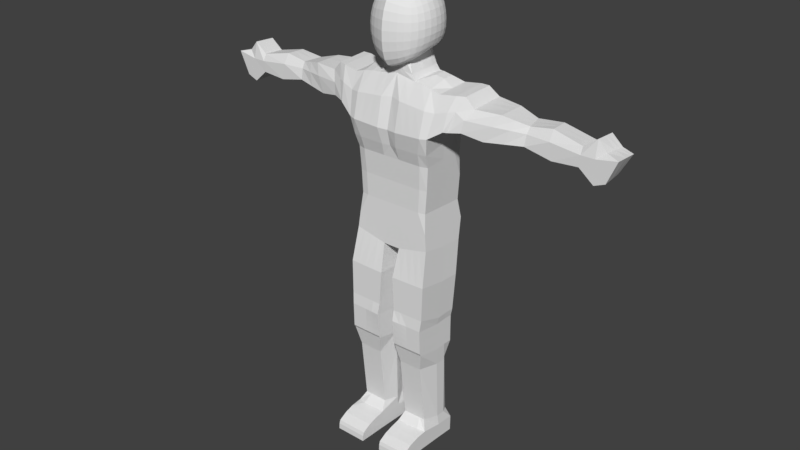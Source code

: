 # Source: John_doe_unfinished_mk1full_.blend  (saved by Blender 2.77.0; exported with 4.5.12 LTS)
import bpy
from mathutils import Matrix  # noqa: F401  (used for matrix-valued properties, if any)

bpy.ops.wm.read_factory_settings(use_empty=True)
scene = bpy.context.scene
scene.name = 'Scene'

# ---- collections
col_collection_1 = bpy.data.collections.new('Collection 1'); scene.collection.children.link(col_collection_1)
col_collection_3 = bpy.data.collections.new('Collection 3'); scene.collection.children.link(col_collection_3)

# ---- world
world_world = bpy.data.worlds.new('World'); scene.world = world_world
world_world.color = (0.05088, 0.05088, 0.05088)
world_world.use_sun_shadow = False
world_world.sun_shadow_jitter_overblur = 0.0
world_world.cycles.sampling_method = 'MANUAL'

# ---- meshes
me_cube_005 = bpy.data.meshes.new('Cube.005')
me_cube_005.from_pydata([(0.0, 1.81, 1.005), (0.0, 1.831, -0.4725), (0.0, 0.3743, 0.9217), (0.0, 0.4161, -0.4098), (-1.091, 1.81, 1.005), (-1.059, 1.831, -0.4725), (-1.143, 0.4369, 0.9217), (-1.059, 0.4532, -0.4098), (0.0, 1.622, 3.178), (0.0, 0.6041, 3.136), (-1.352, 1.622, 2.927), (-1.352, 0.6041, 2.885), (-1.252, 1.862, 2.223), (0.0, 1.873, 2.206), (0.0, 0.2146, 1.726), (-1.256, 0.2193, 1.789), (0.0, 0.4161, 0.2455), (-1.101, 0.4604, 0.2455), (-1.101, 1.842, 0.2559), (0.0, 1.842, 0.2559), (-2.05, 1.682, 2.979), (-2.034, 0.7467, 2.943), (-1.731, 1.702, 2.135), (-1.733, 0.4175, 2.03), (-3.565, 1.61, 2.521), (-3.688, 1.08, 2.506), (-3.579, 1.591, 1.941), (-3.652, 0.9021, 2.036), (-2.287, 0.7737, 2.677), (-2.062, 0.5421, 2.068), (-2.287, 1.792, 2.719), (-1.929, 1.729, 2.114), (-3.001, 0.8787, 2.675), (-3.001, 1.698, 2.675), (-2.629, 0.6718, 1.951), (-2.626, 1.636, 1.909), (-5.157, 1.655, 2.379), (-5.157, 1.034, 2.421), (-5.123, 1.591, 2.022), (-5.133, 0.9513, 1.914), (-4.315, 1.099, 2.602), (-4.407, 0.9262, 1.869), (-4.282, 1.629, 2.59), (-4.363, 1.566, 1.89), (-1.249, 1.725, 2.633), (-1.343, 0.4078, 2.437), (0.0, 1.725, 2.781), (0.0, 0.4078, 2.56), (-1.845, 1.739, 2.673), (-1.88, 0.5504, 2.571), (-3.596, 1.726, 2.167), (-3.667, 0.9714, 2.334), (-2.076, 1.766, 2.507), (-2.111, 0.5774, 2.406), (-2.847, 1.796, 2.362), (-2.849, 0.7336, 2.379), (-5.121, 1.713, 2.151), (-5.165, 0.9399, 2.229), (-4.261, 1.765, 2.154), (-4.326, 0.926, 2.329), (-1.459, 1.716, 2.233), (-1.806, 1.683, 2.977), (-1.806, 0.6647, 2.935), (-1.657, 0.3434, 2.047), (-1.699, 0.4684, 2.539), (-1.645, 1.698, 2.671), (-3.352, 0.9814, 2.588), (-3.289, 1.653, 2.596), (-3.151, 0.7894, 1.994), (-3.108, 1.612, 1.942), (-3.23, 1.72, 2.318), (-3.267, 0.8551, 2.356), (-5.824, 1.685, 2.369), (-5.772, 1.064, 2.411), (-5.8, 1.623, 1.701), (-5.845, 0.9824, 1.68), (-6.084, 1.743, 2.246), (-6.128, 0.9701, 2.323), (-5.495, 1.615, 1.579), (-5.494, 1.73, 2.145), (-5.529, 1.051, 2.694), (-5.538, 0.9568, 2.223), (-5.529, 1.672, 2.652), (-5.54, 0.9751, 1.558), (0.0, 1.092, 0.9634), (0.0, 1.124, -0.4412), (-1.143, 1.092, 0.9634), (-1.059, 1.124, -0.4412), (0.0, 1.113, 3.157), (-1.352, 1.113, 2.906), (-1.291, 0.9928, 2.006), (0.0, 0.9983, 1.966), (-1.101, 1.129, 0.2507), (0.0, 1.129, 0.2507), (-2.042, 1.215, 2.961), (-1.692, 1.16, 2.033), (-3.627, 1.345, 2.513), (-3.615, 1.247, 1.988), (-1.956, 1.235, 2.041), (-2.287, 1.283, 2.698), (-2.587, 1.253, 1.881), (-3.001, 1.289, 2.675), (-5.157, 1.344, 2.4), (-5.128, 1.271, 1.968), (-4.385, 1.246, 1.88), (-4.299, 1.364, 2.596), (0.0, 1.066, 2.67), (-1.558, 1.03, 2.14), (-1.806, 1.174, 2.956), (-3.143, 1.251, 1.857), (-3.321, 1.317, 2.592), (-5.798, 1.375, 2.39), (-5.822, 1.302, 1.69), (-6.106, 1.357, 2.284), (-5.518, 1.295, 1.569), (-5.529, 1.361, 2.673), (0.0, 0.3907, -0.9843), (0.0, 1.098, -1.016), (-1.111, 0.3907, -0.9756), (-1.111, 1.098, -1.007), (0.0, 1.928, -1.03), (-1.111, 1.928, -1.021), (0.0, 1.78, -1.621), (0.0, 0.3652, -1.643), (-1.164, 1.78, -1.604), (-1.164, 0.3652, -1.437), (0.0, 1.073, -1.59), (-1.164, 1.073, -1.573), (0.0, 1.78, -1.621), (0.0, 0.3652, -1.643), (-0.2722, 0.8838, -4.712), (-0.2722, 1.483, -4.707), (0.0, 1.073, -1.59), (-0.2722, 1.483, -4.707), (-0.2295, 0.4161, -0.4098), (-0.2476, 0.3743, 0.9217), (-0.2476, 1.81, 1.005), (-0.2295, 1.831, -0.4725), (-0.2929, 0.6041, 3.082), (-0.2929, 1.622, 3.124), (-0.2883, 0.1555, 1.74), (-0.2712, 1.871, 2.21), (-0.2385, 1.842, 0.2559), (-0.2385, 0.4161, 0.2455), (-0.291, 0.3278, 2.533), (-0.2707, 1.725, 2.749), (0.0, 0.6041, 3.136), (-0.2521, 0.3652, -1.639), (-0.2521, 1.78, -1.618), (-0.2521, 0.3652, -1.639), (-0.2521, 1.78, -1.618), (-0.2521, 1.073, -1.586), (-0.2408, 0.3907, -0.9824), (-0.2408, 1.928, -1.028), (-1.215, 1.547, -7.33), (-1.215, 0.3437, -7.187), (-1.215, 0.9908, -7.299), (-0.7621, 0.971, -7.761), (-0.7621, 0.2634, -7.734), (-1.215, 0.001558, -7.217), (-0.3031, 0.2833, -7.177), (-0.3031, 1.547, -7.344), (-0.3031, 0.2833, -7.177), (-0.3031, 1.547, -7.344), (-0.3031, 0.9908, -7.313), (-1.184, 1.483, -4.693), (-1.184, 0.1763, -4.562), (-1.184, 0.8838, -4.698), (-0.2722, 0.1763, -4.576), (-0.2722, 0.1763, -4.576), (-0.2662, 0.8935, -3.893), (-1.178, 0.109, -3.765), (-0.2662, 0.06994, -3.758), (-0.2662, 1.492, -3.888), (-0.2662, 1.492, -3.888), (-1.178, 1.492, -3.875), (-1.178, 0.8935, -3.88), (-0.2662, 0.06994, -3.758), (-0.1962, 0.9868, -2.495), (-1.23, 0.1632, -2.429), (-0.1962, 0.1632, -2.457), (-0.1962, 1.607, -2.526), (-0.1962, 1.607, -2.526), (-1.23, 1.607, -2.596), (-1.23, 0.9868, -2.565), (-0.1962, 0.1632, -2.457), (-0.6952, 0.3743, 0.9217), (-0.6443, 1.831, -0.4725), (-0.8223, 0.6041, 3.013), (-0.8095, 0.1555, 1.764), (-0.6698, 1.842, 0.2559), (-0.8171, 0.3278, 2.485), (-0.8223, 1.113, 3.135), (-0.7079, 1.78, -1.611), (-0.6761, 1.928, -1.024), (-0.6443, 0.4161, -0.4098), (-0.6952, 1.81, 1.005), (-0.8223, 1.622, 3.025), (-0.7615, 1.866, 2.216), (-0.6698, 0.4161, 0.2455), (-0.76, 1.725, 2.691), (-0.7079, 0.3652, -1.538), (-0.6761, 0.3907, -0.979), (-0.7589, 1.547, -7.337), (-0.7621, 1.527, -7.792), (-0.7589, 0.2833, -7.17), (-0.7621, 1.527, -7.792), (-0.3063, 0.971, -7.768), (-0.728, 0.1763, -4.569), (-0.728, 1.483, -4.7), (-0.7219, 1.492, -3.882), (-0.7219, 0.109, -3.772), (-0.7564, 0.1632, -2.443), (-0.7564, 1.607, -2.561), (-0.2505, 1.513, -3.668), (-0.2505, 1.513, -3.668), (-1.209, 1.513, -3.673), (-1.209, 0.9144, -3.678), (-0.2505, 0.1457, -3.451), (-0.2505, 0.9144, -3.673), (-1.209, 0.1457, -3.434), (-0.2505, 0.1457, -3.451), (-0.7296, 0.1457, -3.443), (-0.7296, 1.513, -3.67), (-0.2715, 1.484, -4.612), (-0.2715, 1.484, -4.612), (-1.183, 1.484, -4.598), (-1.183, 0.8849, -4.603), (-0.2715, 0.131, -4.499), (-0.2715, 0.8849, -4.617), (-1.183, 0.131, -4.485), (-0.2715, 0.131, -4.499), (-0.7273, 1.484, -4.605), (-0.7273, 0.131, -4.492), (0.0, 1.563, -0.4606), (-1.143, 1.538, 0.9894), (-1.352, 1.429, 2.919), (-1.267, 1.532, 2.14), (0.0, 1.571, 0.2539), (-2.047, 1.505, 2.972), (-1.716, 1.496, 2.096), (-3.588, 1.509, 2.518), (-3.593, 1.461, 1.959), (-1.939, 1.542, 2.086), (-2.611, 1.491, 1.898), (-5.157, 1.537, 2.387), (-5.125, 1.47, 2.001), (-4.371, 1.445, 1.886), (-1.497, 1.456, 2.198), (-3.121, 1.475, 1.91), (-5.814, 1.567, 2.377), (-5.808, 1.501, 1.697), (-6.092, 1.597, 2.26), (-5.504, 1.494, 1.575), (0.0, 1.538, 0.9894), (-1.059, 1.563, -0.4606), (0.0, 1.429, 3.17), (0.0, 1.541, 2.115), (-1.101, 1.571, 0.2539), (-2.287, 1.599, 2.711), (-3.001, 1.543, 2.675), (-4.288, 1.529, 2.592), (0.0, 1.475, 2.739), (-1.806, 1.49, 2.969), (-3.301, 1.526, 2.595), (-5.529, 1.554, 2.66), (0.0, 1.512, -1.61), (-1.164, 1.512, -1.592), (0.0, 1.512, -1.61), (0.0, 1.613, -1.024), (-1.111, 1.613, -1.016), (-0.2521, 1.512, -1.606), (0.0, 1.622, 3.178), (-1.215, 1.359, -7.318), (-0.3063, 1.527, -7.799), (-0.3031, 1.359, -7.332), (-0.2722, 1.214, -4.695), (-1.184, 1.214, -4.681), (-1.178, 1.224, -3.863), (-0.2662, 1.224, -3.876), (-0.1962, 1.426, -2.514), (-1.23, 1.426, -2.584), (-0.3063, 0.2634, -7.741), (-0.8223, 1.429, 3.148), (-0.2505, 1.245, -3.656), (-1.209, 1.245, -3.661), (-1.183, 1.215, -4.586), (-0.2715, 1.215, -4.6), (-0.368, 1.388, -5.236), (-0.368, 1.388, -5.236), (-1.062, 1.388, -5.225), (-1.164, 0.9193, -5.201), (-0.368, 0.2934, -5.126), (-0.284, 0.9193, -5.212), (-1.062, 0.2934, -5.115), (-0.368, 0.2934, -5.126), (-0.7151, 0.2934, -5.121), (-0.7151, 1.388, -5.23), (-0.368, 1.254, -5.227), (-1.164, 1.254, -5.216), (-0.3834, 1.461, -7.032), (-0.3834, 1.461, -7.032), (-1.077, 1.461, -7.022), (-1.179, 0.9726, -6.998), (-0.3834, 0.4942, -6.929), (-0.7305, 0.4942, -6.924), (-0.7305, 1.461, -7.027), (-0.3834, 1.257, -7.023), (-1.179, 1.257, -7.012), (-0.2994, 0.9726, -7.008), (-1.077, 0.4942, -6.918), (-0.3834, 0.4942, -6.929), (-0.4369, 0.4161, -0.4098), (-0.4714, 1.81, 1.005), (-0.5576, 1.622, 3.074), (-0.5163, 1.868, 2.213), (-0.4542, 0.4161, 0.2455), (-0.5153, 1.725, 2.72), (-0.48, 0.3652, -1.589), (-0.4585, 0.3907, -0.9807), (-0.531, 0.2833, -7.173), (-0.3063, 1.527, -7.799), (-1.214, -0.2801, -7.294), (-0.5001, 0.1763, -4.572), (-0.494, 0.08949, -3.765), (-0.4763, 0.1632, -2.45), (-0.4714, 0.3743, 0.9217), (-0.4369, 1.831, -0.4725), (-0.5576, 0.6041, 3.033), (-0.5489, 0.1555, 1.752), (-0.4542, 1.842, 0.2559), (-0.554, 0.3278, 2.509), (-0.5576, 1.113, 3.054), (-0.48, 1.78, -1.614), (-0.4585, 1.928, -1.026), (-0.531, 1.547, -7.34), (-1.218, 0.971, -7.754), (-0.5001, 1.483, -4.703), (-0.494, 1.492, -3.885), (-0.4763, 1.607, -2.544), (-0.4901, 0.1457, -3.447), (-0.4901, 1.513, -3.669), (-0.4994, 0.131, -4.495), (-0.4994, 1.484, -4.609), (-0.5576, 1.429, 3.066), (-1.218, 0.2634, -7.727), (-0.5415, 0.2934, -5.123), (-0.5415, 1.388, -5.233), (-0.5569, 0.4942, -6.926), (-0.5569, 1.461, -7.029), (-0.919, 0.3743, 0.9217), (-0.8518, 1.831, -0.4725), (-1.087, 0.6041, 2.963), (-1.07, 0.1555, 1.776), (-0.8854, 1.842, 0.2559), (-1.08, 0.3278, 2.461), (-1.087, 1.113, 3.086), (-0.9358, 1.78, -1.607), (-0.8938, 1.928, -1.023), (-0.9868, 1.547, -7.334), (-1.218, 1.527, -7.785), (-0.9559, 1.483, -4.697), (-0.9498, 1.492, -3.878), (-0.993, 1.607, -2.579), (-0.8518, 0.4161, -0.4098), (-0.919, 1.81, 1.005), (-1.087, 1.622, 2.976), (-1.007, 1.864, 2.219), (-0.8854, 0.4161, 0.2455), (-1.005, 1.725, 2.662), (-0.9358, 0.3652, -1.488), (-0.8938, 0.3907, -0.9773), (-0.9868, 0.2833, -7.167), (-1.218, 0.971, -7.754), (-1.218, 0.2634, -7.727), (-0.9559, 0.1763, -4.566), (-0.9498, 0.109, -3.768), (-0.993, 0.1632, -2.436), (-0.9692, 1.513, -3.672), (-0.9692, 0.1457, -3.439), (-0.9551, 1.484, -4.602), (-0.9551, 0.131, -4.488), (-1.218, 1.527, -7.785), (-1.087, 1.429, 3.099), (-0.8886, 1.388, -5.228), (-0.8886, 0.2934, -5.118), (-0.904, 1.461, -7.024), (-0.904, 0.4942, -6.921), (-0.2702, 0.8871, -4.436), (-0.2688, 0.8892, -4.255), (-0.2675, 0.8914, -4.074), (-1.182, 0.1255, -4.305), (-1.18, 0.12, -4.125), (-1.179, 0.1145, -3.945), (-0.2702, 0.1157, -4.313), (-0.2688, 0.1004, -4.128), (-0.2675, 0.08519, -3.943), (-0.2675, 1.49, -4.069), (-0.2688, 1.488, -4.25), (-0.2702, 1.486, -4.431), (-0.2675, 1.49, -4.069), (-0.2688, 1.488, -4.25), (-0.2702, 1.486, -4.431), (-1.179, 1.49, -4.056), (-1.18, 1.488, -4.237), (-1.182, 1.486, -4.417), (-1.179, 0.8914, -4.061), (-1.18, 0.8892, -4.241), (-1.182, 0.8871, -4.422), (-0.2675, 0.08519, -3.943), (-0.2688, 0.1004, -4.128), (-0.2702, 0.1157, -4.313), (-0.7232, 1.49, -4.062), (-0.7246, 1.488, -4.243), (-0.7259, 1.486, -4.424), (-0.7232, 0.1145, -3.952), (-0.7246, 0.12, -4.132), (-0.7259, 0.1255, -4.312), (-0.2675, 1.222, -4.057), (-0.2688, 1.22, -4.238), (-0.2702, 1.217, -4.419), (-1.179, 1.222, -4.044), (-1.18, 1.22, -4.225), (-1.182, 1.217, -4.406), (-0.4954, 1.49, -4.066), (-0.4967, 1.488, -4.247), (-0.498, 1.486, -4.428), (-0.4954, 0.09985, -3.947), (-0.4967, 0.1102, -4.13), (-0.498, 0.1206, -4.312), (-0.9511, 0.1145, -3.948), (-0.9525, 0.12, -4.128), (-0.9538, 0.1255, -4.308), (-0.9511, 1.49, -4.059), (-0.9525, 1.488, -4.24), (-0.9538, 1.486, -4.421), (-1.215, 1.547, -7.33), (-1.215, 0.3437, -7.187), (-1.215, 0.9908, -7.299), (-0.7587, -0.2801, -7.301), (-0.3031, 1.547, -7.344), (-0.3031, 0.2833, -7.177), (-0.3031, 1.547, -7.344), (-0.3031, 0.9908, -7.313), (-0.7589, 1.547, -7.337), (-0.7588, 0.001558, -7.223), (-1.215, 1.359, -7.318), (-0.3031, 1.359, -7.332), (-0.5309, 0.001558, -7.227), (-0.531, 1.547, -7.34), (-0.9868, 1.547, -7.334), (-0.5308, -0.2801, -7.304), (-1.218, 1.34, -7.773), (-1.218, 1.34, -7.773), (-0.3063, 1.34, -7.787), (-0.7621, 1.34, -7.78), (-0.9867, 0.001558, -7.22), (-0.5342, 0.2634, -7.737), (-0.5342, 0.971, -7.764), (-0.5342, 1.527, -7.796), (-0.5342, 1.527, -7.796), (-0.5342, 1.34, -7.784), (-0.99, 1.527, -7.789), (-0.99, 1.527, -7.789), (-0.9866, -0.2801, -7.298), (-0.99, 0.2634, -7.73), (-0.99, 0.971, -7.757), (-0.99, 1.34, -7.777), (-1.214, -0.5377, -7.432), (-0.7618, -0.5817, -7.713), (-0.7618, -0.5817, -7.713), (-0.3028, -0.5377, -7.446), (-0.3028, -0.5377, -7.446), (-0.7586, -0.5377, -7.439), (-0.306, -0.5817, -7.72), (-0.5307, -0.5377, -7.442), (-0.306, -0.5817, -7.72), (-1.218, -0.5817, -7.706), (-0.9864, -0.5377, -7.436), (-1.218, -0.5817, -7.706), (-1.214, -0.5377, -7.432), (-0.3028, -0.5377, -7.446), (-0.3028, -0.5377, -7.446), (-0.7586, -0.5377, -7.439), (-0.5307, -0.5377, -7.442), (-0.9864, -0.5377, -7.436), (-0.5339, -0.5817, -7.716), (-0.5339, -0.5817, -7.716), (-0.9896, -0.5817, -7.709), (-0.9896, -0.5817, -7.709), (-1.215, 0.001558, -7.217), (-1.214, -0.2801, -7.294), (-0.3029, -0.2801, -7.308), (-0.303, 0.001558, -7.23), (-0.303, 0.001558, -7.23), (-0.3029, -0.2801, -7.308), (-0.303, 0.001558, -7.23), (-0.3029, -0.2801, -7.308), (-0.9897, -0.3, -7.716), (-0.9898, -0.01827, -7.723), (-0.762, -0.01827, -7.727), (-0.7619, -0.3, -7.72), (-1.218, -0.3, -7.713), (-1.218, -0.01827, -7.72), (-1.218, -0.01827, -7.72), (-1.218, -0.3, -7.713), (-0.534, -0.3, -7.723), (-0.5341, -0.01827, -7.73), (-0.3062, -0.01827, -7.734), (-0.3061, -0.3, -7.727), (-1.216, 1.349, -7.715), (-1.216, 1.537, -7.727), (-1.216, 0.2733, -7.56), (-1.216, 0.9809, -7.696), (-0.3047, 0.9809, -7.709), (-0.9884, 1.537, -7.73), (-0.7605, 1.537, -7.734), (-0.3047, 0.2733, -7.574), (-0.5326, 1.537, -7.737), (-0.3047, 1.349, -7.729), (-0.3047, 1.537, -7.741), (-0.3047, 1.537, -7.741), (-0.7602, -0.5718, -7.546), (-0.5323, -0.5718, -7.549), (-0.988, -0.5718, -7.542), (-1.216, -0.5718, -7.539), (-0.3044, -0.5718, -7.552), (-0.3044, -0.5718, -7.552), (-0.3046, -0.008358, -7.567), (-0.3045, -0.2901, -7.56), (-1.216, -0.008358, -7.553), (-1.216, -0.2901, -7.546), (0.0, 1.622, 3.178), (0.0, 0.6041, 3.136), (0.0, 1.113, 3.157), (-0.2929, 0.6041, 3.082), (-0.2929, 1.622, 3.124), (0.0, 1.622, 3.784), (0.0, 1.429, 3.17), (0.0, 0.5748, 3.742), (-0.5576, 1.622, 3.074), (-0.5576, 0.6041, 3.033), (-0.5576, 1.113, 3.054), (-0.5576, 1.429, 3.066), (0.0, 1.113, 3.157), (-0.2929, 0.6041, 3.082), (-0.2929, 1.622, 3.124), (0.0, 1.429, 3.17), (-0.5576, 1.622, 3.074), (-0.5576, 0.6041, 3.033), (-0.5576, 1.113, 3.054), (-0.5576, 1.429, 3.066), (0.0, 1.113, 3.763), (-0.1801, 0.6041, 3.688), (-0.1801, 1.622, 3.729), (-0.1801, 1.113, 3.708), (0.0, 1.429, 3.776), (-0.1801, 1.429, 3.721), (-0.2909, 1.597, 3.659), (-0.3044, 0.7007, 3.632), (-0.3432, 1.113, 3.659), (-0.3432, 1.429, 3.672), (0.0, 1.622, 3.327), (-0.4607, 0.6279, 3.18), (-0.2306, 0.6041, 3.231), (-0.2306, 1.622, 3.272), (-0.4574, 1.616, 3.218), (-0.4703, 1.429, 3.215), (-0.4703, 1.113, 3.202), (0.0, 1.429, 3.319), (0.0, 1.113, 3.306), (0.0, 0.5969, 3.285), (0.0, 1.837, 1.525), (0.0, 0.3249, 1.27), (-1.147, 1.833, 1.532), (-1.182, 0.3072, 1.297), (0.0, 1.052, 1.397), (-1.164, 1.049, 1.414), (-0.2153, 1.836, 1.526), (-0.2227, 0.2658, 1.276), (-0.7021, 0.2658, 1.286), (-0.6813, 1.834, 1.529), (-1.154, 1.535, 1.487), (0.0, 1.539, 1.477), (-0.4483, 1.835, 1.528), (-0.4624, 0.2658, 1.281), (-0.9419, 0.2658, 1.291), (-0.9144, 1.834, 1.531)], [], [(364, 7, 118, 371), (368, 17, 7, 364), (93, 16, 3, 85), (142, 19, 1, 137), (258, 18, 5, 255), (369, 44, 10, 366), (383, 366, 10, 236), (262, 46, 8, 256), (65, 60, 22, 48), (144, 47, 9, 138), (579, 573, 14, 140), (577, 575, 15, 90), (583, 572, 13, 257), (587, 574, 12, 367), (235, 4, 18, 258), (136, 0, 19, 142), (84, 2, 16, 93), (350, 6, 17, 368), (71, 66, 25, 51), (263, 61, 20, 239), (107, 63, 23, 95), (64, 62, 21, 49), (59, 40, 37, 57), (264, 67, 24, 241), (109, 68, 27, 97), (70, 69, 26, 50), (48, 22, 31, 52), (95, 23, 29, 98), (239, 20, 30, 259), (49, 21, 28, 53), (52, 31, 35, 54), (98, 29, 34, 100), (259, 30, 33, 260), (53, 28, 32, 55), (81, 80, 73, 77), (261, 42, 36, 245), (104, 41, 39, 103), (58, 43, 38, 56), (50, 26, 43, 58), (97, 27, 41, 104), (241, 24, 42, 261), (51, 25, 40, 59), (27, 51, 59, 41), (24, 50, 58, 42), (42, 58, 56, 36), (79, 78, 74, 76), (29, 53, 55, 34), (30, 52, 54, 33), (23, 49, 53, 29), (20, 48, 52, 30), (67, 70, 50, 24), (41, 59, 57, 39), (63, 64, 49, 23), (68, 71, 51, 27), (140, 14, 47, 144), (61, 65, 48, 20), (257, 13, 46, 262), (367, 12, 44, 369), (10, 44, 65, 61), (15, 45, 64, 63), (45, 11, 62, 64), (90, 15, 63, 107), (236, 10, 61, 263), (44, 12, 60, 65), (34, 55, 71, 68), (33, 54, 70, 67), (54, 35, 69, 70), (100, 34, 68, 109), (260, 33, 67, 264), (55, 32, 66, 71), (113, 77, 73, 111), (112, 75, 77, 113), (265, 82, 72, 250), (83, 81, 77, 75), (114, 83, 75, 112), (82, 79, 76, 72), (36, 56, 79, 82), (103, 39, 83, 114), (39, 57, 81, 83), (245, 36, 82, 265), (56, 38, 78, 79), (57, 37, 80, 81), (37, 102, 115, 80), (246, 103, 114, 253), (253, 114, 112, 251), (80, 115, 111, 73), (251, 112, 113, 252), (252, 113, 111, 250), (32, 101, 110, 66), (244, 100, 109, 249), (11, 89, 108, 62), (237, 90, 107, 248), (14, 91, 106, 47), (25, 96, 105, 40), (242, 97, 104, 247), (247, 104, 103, 246), (40, 105, 102, 37), (28, 99, 101, 32), (243, 98, 100, 244), (21, 94, 99, 28), (240, 95, 98, 243), (249, 109, 97, 242), (66, 110, 96, 25), (248, 107, 95, 240), (62, 108, 94, 21), (254, 84, 93, 238), (6, 86, 92, 17), (573, 576, 91, 14), (582, 577, 90, 237), (47, 106, 88, 9), (352, 356, 89, 11), (17, 92, 87, 7), (238, 93, 85, 234), (85, 3, 116, 117), (270, 121, 124, 267), (153, 120, 122, 148), (269, 117, 126, 266), (118, 119, 127, 125), (371, 118, 125, 370), (117, 116, 123, 126), (126, 123, 129, 132), (301, 300, 163, 161), (271, 150, 128, 268), (149, 151, 132, 129), (349, 301, 161, 335), (309, 311, 162, 164), (266, 126, 132, 268), (148, 122, 128, 150), (7, 87, 119, 118), (234, 85, 117, 269), (137, 1, 120, 153), (255, 5, 121, 270), (327, 137, 153, 334), (308, 302, 154, 273), (123, 147, 149, 129), (310, 303, 156, 155), (311, 304, 160, 162), (116, 152, 147, 123), (334, 153, 148, 333), (139, 314, 540, 536), (13, 141, 145, 46), (329, 140, 144, 331), (2, 135, 143, 16), (313, 136, 142, 330), (572, 578, 141, 13), (585, 579, 140, 329), (331, 144, 138, 328), (328, 138, 535, 541), (46, 145, 139, 8), (330, 142, 137, 327), (16, 143, 134, 3), (3, 134, 152, 116), (467, 463, 204, 455), (461, 460, 274, 454), (457, 458, 207, 282), (459, 321, 274, 460), (374, 373, 336, 345), (439, 464, 478, 473), (307, 309, 164, 275), (387, 310, 155, 372), (381, 230, 166, 375), (287, 229, 130, 276), (231, 228, 169, 168), (230, 227, 167, 166), (286, 226, 165, 277), (229, 231, 168, 130), (343, 225, 131, 337), (225, 224, 133, 131), (215, 214, 173, 174), (341, 215, 174, 338), (219, 221, 172, 170), (285, 216, 175, 278), (220, 217, 176, 171), (221, 218, 177, 172), (284, 219, 170, 279), (379, 220, 171, 376), (370, 125, 179, 377), (271, 151, 178, 280), (149, 147, 185, 180), (125, 127, 184, 179), (267, 124, 183, 281), (151, 149, 180, 178), (333, 148, 182, 339), (148, 150, 181, 182), (357, 193, 213, 363), (318, 201, 212, 325), (340, 222, 211, 324), (378, 223, 210, 362), (380, 232, 209, 361), (342, 233, 208, 323), (348, 305, 205, 320), (452, 382, 360, 453), (161, 163, 442, 440), (156, 273, 446, 438), (495, 451, 475, 471), (354, 190, 187, 351), (355, 191, 188, 352), (586, 580, 189, 353), (365, 196, 190, 354), (353, 189, 191, 355), (358, 194, 193, 357), (351, 187, 194, 358), (386, 306, 203, 359), (319, 202, 201, 318), (328, 332, 192, 188), (315, 198, 200, 317), (326, 186, 199, 316), (584, 581, 198, 315), (344, 314, 197, 283), (317, 200, 197, 314), (316, 199, 195, 312), (312, 195, 202, 319), (363, 213, 223, 378), (325, 212, 222, 340), (377, 179, 220, 379), (280, 178, 219, 284), (180, 185, 218, 221), (179, 184, 217, 220), (281, 183, 216, 285), (178, 180, 221, 219), (339, 182, 215, 341), (182, 181, 214, 215), (429, 417, 233, 342), (435, 414, 232, 380), (402, 399, 224, 225), (426, 402, 225, 343), (388, 394, 231, 229), (423, 405, 226, 286), (391, 408, 227, 230), (394, 411, 228, 231), (420, 388, 229, 287), (432, 391, 230, 381), (399, 420, 287, 224), (408, 423, 286, 227), (184, 281, 285, 217), (181, 280, 284, 214), (332, 344, 283, 192), (501, 506, 487, 469), (127, 267, 281, 184), (150, 271, 280, 181), (214, 284, 279, 173), (217, 285, 278, 176), (227, 286, 277, 167), (224, 287, 276, 133), (300, 307, 275, 163), (359, 203, 444, 450), (163, 275, 447, 442), (344, 332, 542, 543), (303, 308, 273, 156), (87, 255, 270, 119), (1, 234, 269, 120), (122, 266, 268, 128), (151, 271, 268, 132), (120, 269, 266, 122), (119, 270, 267, 127), (19, 238, 234, 1), (574, 582, 237, 12), (0, 254, 238, 19), (60, 248, 240, 22), (69, 249, 242, 26), (22, 240, 243, 31), (31, 243, 244, 35), (43, 247, 246, 38), (26, 242, 247, 43), (12, 237, 248, 60), (35, 244, 249, 69), (76, 252, 250, 72), (74, 251, 252, 76), (78, 253, 251, 74), (38, 246, 253, 78), (102, 245, 265, 115), (115, 265, 250, 111), (101, 260, 264, 110), (89, 236, 263, 108), (91, 257, 262, 106), (96, 241, 261, 105), (105, 261, 245, 102), (99, 259, 260, 101), (94, 239, 259, 99), (110, 264, 241, 96), (108, 263, 239, 94), (86, 235, 258, 92), (576, 583, 257, 91), (106, 262, 256, 88), (356, 383, 236, 89), (92, 258, 255, 87), (167, 277, 299, 291), (133, 276, 298, 288), (361, 209, 297, 384), (323, 208, 296, 346), (375, 166, 294, 385), (276, 130, 293, 298), (168, 169, 292, 295), (166, 167, 291, 294), (277, 165, 290, 299), (130, 168, 295, 293), (337, 131, 289, 347), (131, 133, 288, 289), (291, 299, 308, 303), (288, 298, 307, 300), (384, 297, 306, 386), (346, 296, 305, 348), (385, 294, 310, 387), (298, 293, 309, 307), (295, 292, 304, 311), (294, 291, 303, 310), (299, 290, 302, 308), (293, 295, 311, 309), (347, 289, 301, 349), (289, 288, 300, 301), (297, 347, 349, 306), (292, 346, 348, 304), (209, 337, 347, 297), (169, 323, 346, 292), (154, 359, 450, 436), (256, 8, 532, 538), (414, 426, 343, 232), (411, 429, 342, 228), (213, 339, 341, 223), (185, 325, 340, 218), (134, 312, 319, 152), (143, 316, 312, 134), (145, 317, 314, 139), (138, 9, 533, 535), (578, 584, 315, 141), (135, 326, 316, 143), (141, 315, 317, 145), (9, 88, 534, 533), (152, 319, 318, 147), (275, 164, 443, 447), (304, 348, 320, 160), (228, 342, 323, 169), (218, 340, 324, 177), (147, 318, 325, 185), (193, 333, 339, 213), (223, 341, 338, 210), (232, 343, 337, 209), (155, 156, 438, 437), (203, 335, 449, 444), (464, 322, 468, 478), (190, 330, 327, 187), (191, 331, 328, 188), (580, 585, 329, 189), (196, 313, 330, 190), (189, 329, 331, 191), (194, 334, 333, 193), (187, 327, 334, 194), (306, 349, 335, 203), (296, 385, 387, 305), (290, 384, 386, 302), (208, 375, 385, 296), (165, 361, 384, 290), (192, 283, 383, 356), (164, 162, 441, 443), (417, 432, 381, 233), (405, 435, 380, 226), (212, 377, 379, 222), (183, 363, 378, 216), (302, 386, 359, 154), (5, 351, 358, 121), (121, 358, 357, 124), (15, 353, 355, 45), (4, 365, 354, 18), (575, 586, 353, 15), (45, 355, 352, 11), (18, 354, 351, 5), (273, 154, 436, 446), (335, 161, 440, 449), (497, 492, 472, 482), (226, 380, 361, 165), (216, 378, 362, 175), (124, 357, 363, 183), (201, 370, 377, 212), (222, 379, 376, 211), (233, 381, 375, 208), (305, 387, 372, 205), (451, 439, 473, 475), (202, 371, 370, 201), (188, 192, 356, 352), (198, 367, 369, 200), (186, 350, 368, 199), (581, 587, 367, 198), (283, 197, 366, 383), (200, 369, 366, 197), (199, 368, 364, 195), (195, 364, 371, 202), (175, 362, 433, 403), (403, 433, 434, 404), (404, 434, 435, 405), (211, 376, 430, 415), (415, 430, 431, 416), (416, 431, 432, 417), (177, 324, 427, 409), (409, 427, 428, 410), (410, 428, 429, 411), (210, 338, 424, 412), (412, 424, 425, 413), (413, 425, 426, 414), (176, 278, 421, 406), (406, 421, 422, 407), (407, 422, 423, 408), (173, 279, 418, 397), (397, 418, 419, 398), (398, 419, 420, 399), (376, 171, 393, 430), (430, 393, 392, 431), (431, 392, 391, 432), (279, 170, 390, 418), (418, 390, 389, 419), (419, 389, 388, 420), (172, 177, 409, 396), (396, 409, 410, 395), (395, 410, 411, 394), (171, 176, 406, 393), (393, 406, 407, 392), (392, 407, 408, 391), (278, 175, 403, 421), (421, 403, 404, 422), (422, 404, 405, 423), (170, 172, 396, 390), (390, 396, 395, 389), (389, 395, 394, 388), (338, 174, 400, 424), (424, 400, 401, 425), (425, 401, 402, 426), (174, 173, 397, 400), (400, 397, 398, 401), (401, 398, 399, 402), (362, 210, 412, 433), (433, 412, 413, 434), (434, 413, 414, 435), (324, 211, 415, 427), (427, 415, 416, 428), (428, 416, 417, 429), (531, 502, 479, 525), (510, 511, 382, 452), (505, 498, 489, 477), (513, 510, 452, 373), (322, 491, 480, 468), (516, 518, 459, 206), (511, 515, 462, 382), (492, 495, 471, 472), (519, 514, 207, 454), (512, 513, 373, 374), (514, 517, 282, 207), (515, 516, 206, 462), (529, 497, 482, 526), (518, 520, 321, 459), (521, 519, 454, 274), (520, 521, 274, 321), (465, 466, 157, 158), (462, 206, 204, 463), (498, 501, 469, 489), (466, 467, 455, 157), (458, 461, 454, 207), (373, 452, 453, 336), (157, 455, 461, 458), (502, 505, 477, 479), (455, 204, 460, 461), (158, 157, 458, 457), (206, 459, 460, 204), (336, 453, 467, 466), (382, 462, 463, 360), (345, 336, 466, 465), (453, 360, 463, 467), (506, 509, 474, 487), (488, 479, 477, 489), (473, 478, 485, 483), (471, 475, 484, 481), (478, 468, 480, 485), (475, 473, 483, 484), (472, 471, 481, 482), (522, 524, 488, 470), (523, 522, 470, 486), (527, 523, 486, 476), (524, 525, 479, 488), (526, 527, 476, 474), (486, 470, 469, 487), (476, 486, 487, 474), (470, 488, 489, 469), (457, 282, 508, 507), (507, 508, 509, 506), (374, 345, 504, 503), (503, 504, 505, 502), (465, 158, 500, 499), (499, 500, 501, 498), (517, 441, 496, 528), (528, 496, 497, 529), (162, 160, 494, 493), (493, 494, 495, 492), (155, 437, 490, 159), (159, 490, 491, 322), (345, 465, 499, 504), (504, 499, 498, 505), (512, 374, 503, 530), (530, 503, 502, 531), (320, 205, 445, 448), (448, 445, 439, 451), (441, 162, 493, 496), (496, 493, 492, 497), (372, 155, 159, 456), (456, 159, 322, 464), (158, 457, 507, 500), (500, 507, 506, 501), (160, 320, 448, 494), (494, 448, 451, 495), (205, 372, 456, 445), (445, 456, 464, 439), (490, 530, 531, 491), (437, 512, 530, 490), (508, 528, 529, 509), (282, 517, 528, 508), (482, 481, 527, 526), (485, 480, 525, 524), (481, 484, 523, 527), (484, 483, 522, 523), (483, 485, 524, 522), (440, 442, 521, 520), (442, 447, 519, 521), (449, 440, 520, 518), (509, 529, 526, 474), (450, 444, 516, 515), (443, 441, 517, 514), (437, 438, 513, 512), (447, 443, 514, 519), (436, 450, 515, 511), (444, 449, 518, 516), (438, 446, 510, 513), (446, 436, 511, 510), (491, 531, 525, 480), (538, 532, 272, 547), (532, 536, 546, 272), (541, 535, 545, 549), (536, 540, 548, 546), (543, 542, 550, 551), (533, 534, 544, 146), (314, 344, 543, 540), (8, 139, 536, 532), (88, 256, 538, 534), (332, 328, 541, 542), (566, 567, 561, 558), (569, 562, 537, 556), (562, 565, 554, 537), (563, 564, 553, 559), (565, 566, 558, 554), (567, 568, 560, 561), (540, 543, 551, 548), (534, 538, 547, 544), (542, 541, 549, 550), (535, 533, 146, 545), (539, 552, 555, 553), (556, 537, 554, 557), (552, 556, 557, 555), (555, 557, 561, 560), (557, 554, 558, 561), (553, 555, 560, 559), (570, 569, 556, 552), (568, 563, 559, 560), (564, 571, 539, 553), (571, 570, 552, 539), (146, 544, 570, 571), (545, 146, 571, 564), (550, 549, 563, 568), (544, 547, 569, 570), (551, 550, 568, 567), (546, 548, 566, 565), (549, 545, 564, 563), (272, 546, 565, 562), (547, 272, 562, 569), (548, 551, 567, 566), (196, 365, 587, 581), (6, 350, 586, 575), (186, 326, 585, 580), (136, 313, 584, 578), (84, 254, 583, 576), (4, 235, 582, 574), (313, 196, 581, 584), (350, 186, 580, 586), (326, 135, 579, 585), (0, 136, 578, 572), (235, 86, 577, 582), (2, 84, 576, 573), (365, 4, 574, 587), (254, 0, 572, 583), (86, 6, 575, 577), (135, 2, 573, 579)])
me_cube_005.use_remesh_preserve_volume = False
me_cube_005.use_remesh_preserve_attributes = False
me_cube_005.use_mirror_vertex_groups = False
me_cube_005.update()
me_cube_002 = bpy.data.meshes.new('Cube.002')
me_cube_002.from_pydata([(0.0, 1.01, 0.0), (1.0, 0.0, 0.0), (0.0, -1.0, 0.0), (-7.2e-09, 0.01995, -0.8404), (0.0, 0.0, 1.091), (0.0, 0.76, 0.8414), (0.75, 0.76, 0.0), (0.0, 0.76, -0.75), (0.75, 0.0, 0.8414), (0.75, -0.75, 0.0), (0.75, 0.01995, -0.5904), (0.0, -0.75, 0.8414), (1.67e-08, -0.8398, -1.169), (0.5556, -0.6453, -0.9744), (0.5556, -0.5556, 0.647), (0.679, 0.6643, -0.6661), (0.5556, 0.7264, 0.739)], [], [(0, 5, 16, 6), (0, 6, 15, 7), (1, 6, 16, 8), (1, 8, 14, 9), (1, 9, 13, 10), (1, 10, 15, 6), (2, 9, 14, 11), (2, 12, 13, 9), (3, 7, 15, 10), (3, 10, 13, 12), (4, 11, 14, 8), (4, 8, 16, 5)])
me_cube_002.use_remesh_preserve_volume = False
me_cube_002.use_remesh_preserve_attributes = False
me_cube_002.use_mirror_vertex_groups = False
me_cube_002.update()

# ---- objects
ob_cube = bpy.data.objects.new('Cube', me_cube_005)
ob_cube_001 = bpy.data.objects.new('Cube.001', me_cube_002)

# ---- transforms, parenting, visibility, modifiers, constraints
ob_cube.location = (1.375, 0.2099, 0.7976)
ob_cube.lineart.crease_threshold = 0.0
_m = ob_cube.modifiers.new('Mirror', 'MIRROR')
_m.use_clip = True
ob_cube_001.location = (1.369, 1.236, 5.2)
ob_cube_001.scale = (1.066, 1.066, 1.066)
ob_cube_001.lineart.crease_threshold = 0.0
_m = ob_cube_001.modifiers.new('Subsurf', 'SUBSURF')
_m.uv_smooth = 'PRESERVE_CORNERS'
_m.quality = 2
_m.show_only_control_edges = False
_m = ob_cube_001.modifiers.new('Mirror', 'MIRROR')

# ---- collection membership
col_collection_1.objects.link(ob_cube)
col_collection_3.objects.link(ob_cube_001)

# ---- scene / render settings (as saved in the file)
scene.frame_start = 1; scene.frame_end = 250; scene.frame_set(144)
scene.render.engine = 'BLENDER_EEVEE_NEXT'
scene.render.resolution_percentage = 50
scene.render.dither_intensity = 0.0
scene.cycles.use_denoising = False
scene.cycles.samples = 128
scene.cycles.sampling_pattern = 'TABULATED_SOBOL'
scene.cycles.light_sampling_threshold = 0.0
scene.cycles.use_adaptive_sampling = False
scene.cycles.use_light_tree = False
scene.cycles.blur_glossy = 0.0
scene.cycles.sample_clamp_indirect = 0.0
scene.view_settings.view_transform = 'Standard'
bpy.context.view_layer.update()

# ---- added for rendering (the .blend has no active camera and no usable light): camera, sun
cam_auto = bpy.data.cameras.new('AutoCamera')
cam_auto.lens = 50.0
cam_auto.sensor_width = 36.0
cam_auto.clip_end = 1000.0
ob_auto_camera = bpy.data.objects.new('AutoCamera', cam_auto)
scene.collection.objects.link(ob_auto_camera)
ob_auto_camera.location = (18.2642, -19.3409, 13.1476)
ob_auto_camera.rotation_euler = (1.09748, -7.21219e-08, 0.694738)
scene.camera = ob_auto_camera
light_auto_sun = bpy.data.lights.new('AutoSun', 'SUN')
light_auto_sun.energy = 3.0
light_auto_sun.angle = 0.0523599
ob_auto_sun = bpy.data.objects.new('AutoSun', light_auto_sun)
scene.collection.objects.link(ob_auto_sun)
ob_auto_sun.rotation_euler = (0.872665, 0.174533, 0.523599)
bpy.context.view_layer.update()
